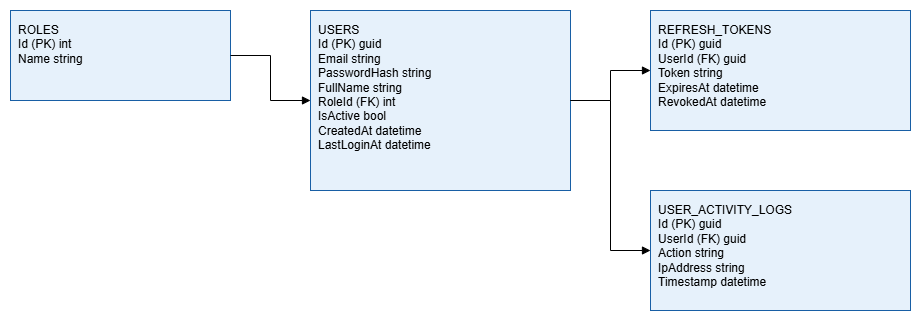

The diagram above was exported from draw.io. Its source (the exported page's mxGraphModel, read from the mxfile embedded in the PNG):
<mxGraphModel dx="1213" dy="828" grid="1" gridSize="10" guides="1" tooltips="1" connect="1" arrows="1" fold="1" page="1" pageScale="1" pageWidth="1100" pageHeight="700" math="0" shadow="0">
  <root>
    <mxCell id="0" />
    <mxCell id="1" parent="0" />
    <mxCell id="roles" parent="1" style="rounded=0;whiteSpace=wrap;html=1;align=left;verticalAlign=top;spacing=8;fillColor=#E6F1FB;strokeColor=#185FA5;" value="ROLES&#10;Id (PK) int&#10;Name string" vertex="1">
      <mxGeometry height="90" width="220" x="40" y="40" as="geometry" />
    </mxCell>
    <mxCell id="users" parent="1" style="rounded=0;whiteSpace=wrap;html=1;align=left;verticalAlign=top;spacing=8;fillColor=#E6F1FB;strokeColor=#185FA5;" value="USERS&#10;Id (PK) guid&#10;Email string&#10;PasswordHash string&#10;FullName string&#10;RoleId (FK) int&#10;IsActive bool&#10;CreatedAt datetime&#10;LastLoginAt datetime" vertex="1">
      <mxGeometry height="180" width="260" x="340" y="40" as="geometry" />
    </mxCell>
    <mxCell id="tokens" parent="1" style="rounded=0;whiteSpace=wrap;html=1;align=left;verticalAlign=top;spacing=8;fillColor=#E6F1FB;strokeColor=#185FA5;" value="REFRESH_TOKENS&#10;Id (PK) guid&#10;UserId (FK) guid&#10;Token string&#10;ExpiresAt datetime&#10;RevokedAt datetime" vertex="1">
      <mxGeometry height="120" width="260" x="680" y="40" as="geometry" />
    </mxCell>
    <mxCell id="logs" parent="1" style="rounded=0;whiteSpace=wrap;html=1;align=left;verticalAlign=top;spacing=8;fillColor=#E6F1FB;strokeColor=#185FA5;" value="USER_ACTIVITY_LOGS&#10;Id (PK) guid&#10;UserId (FK) guid&#10;Action string&#10;IpAddress string&#10;Timestamp datetime" vertex="1">
      <mxGeometry height="120" width="260" x="680" y="220" as="geometry" />
    </mxCell>
    <mxCell id="e1" edge="1" parent="1" source="roles" style="edgeStyle=orthogonalEdgeStyle;rounded=0;html=1;endArrow=block;" target="users">
      <mxGeometry relative="1" as="geometry" />
    </mxCell>
    <mxCell id="e2" edge="1" parent="1" source="users" style="edgeStyle=orthogonalEdgeStyle;rounded=0;html=1;endArrow=block;" target="tokens">
      <mxGeometry relative="1" as="geometry" />
    </mxCell>
    <mxCell id="e3" edge="1" parent="1" source="users" style="edgeStyle=orthogonalEdgeStyle;rounded=0;html=1;endArrow=block;" target="logs">
      <mxGeometry relative="1" as="geometry" />
    </mxCell>
  </root>
</mxGraphModel>